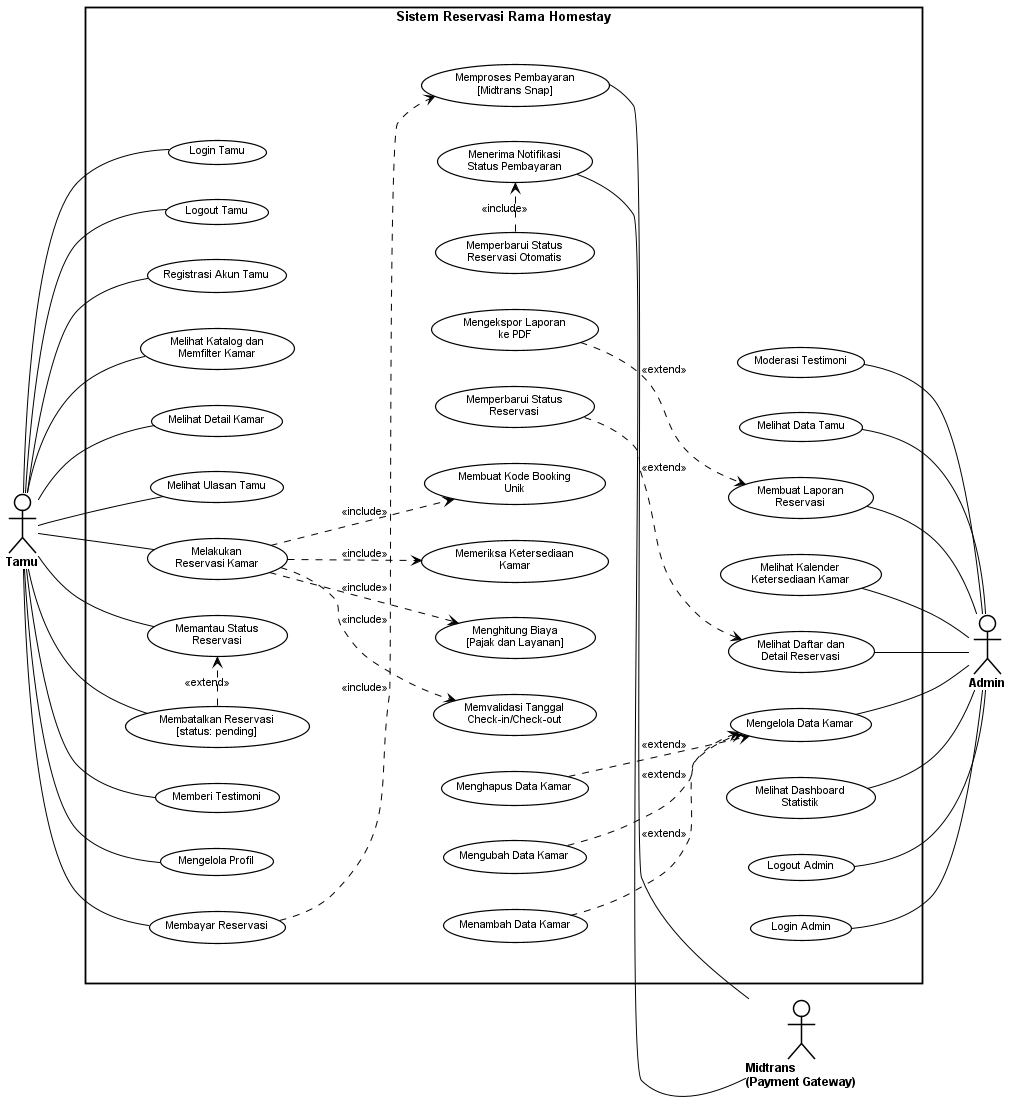

The diagram above was rendered by PlantUML. Its source (embedded in the PNG):
@startuml elegant_test
left to right direction

skinparam backgroundColor #FFFFFF
skinparam defaultFontName Arial
skinparam defaultFontSize 11
skinparam wrapWidth 140
skinparam monochrome true
skinparam shadowing false

skinparam actor {
    BackgroundColor #FFFFFF
    BorderColor     #000000
    FontStyle       bold
    FontSize        12
}

skinparam usecase {
    BackgroundColor #FFFFFF
    BorderColor     #000000
    FontSize        10.5
    BorderThickness 1.2
}

skinparam rectangle {
    BackgroundColor #FFFFFF
    BorderColor     #000000
    FontStyle       bold
    FontSize        13
    BorderThickness 1.8
}

skinparam arrow {
    Color     #000000
    FontSize  9.5
}

:Tamu: as Tamu
:Admin: as Admin
:Midtrans\n(Payment Gateway): as Midtrans

rectangle "Sistem Reservasi Rama Homestay" {

    together {
        (Login Tamu)                                 as UC01
        (Logout Tamu)                                as UC02
        (Registrasi Akun Tamu)                       as UC03
        (Melihat Katalog dan\nMemfilter Kamar)       as UC04
        (Melihat Detail Kamar)                       as UC05
        (Melihat Ulasan Tamu)                        as UC06
        (Melakukan\nReservasi Kamar)                 as UC07
        (Memantau Status\nReservasi)                 as UC08
        (Membatalkan Reservasi\n[status: pending])   as UC09
        (Memberi Testimoni)                          as UC10
        (Mengelola Profil)                           as UC11
        (Membayar Reservasi)                         as UC12
    }

    together {
        (Menambah Data Kamar)                        as UC23
        (Mengubah Data Kamar)                        as UC24
        (Menghapus Data Kamar)                       as UC25

        (Memeriksa Ketersediaan\nKamar)              as UC13
        (Memvalidasi Tanggal\nCheck-in/Check-out)    as UC14
        (Menghitung Biaya\n[Pajak dan Layanan])      as UC15
        (Membuat Kode Booking\nUnik)                 as UC16

        (Memperbarui Status\nReservasi)              as UC27
        (Mengekspor Laporan\nke PDF)                 as UC30

        (Memperbarui Status\nReservasi Otomatis)     as UC33
        (Menerima Notifikasi\nStatus Pembayaran)     as UC18
        (Memproses Pembayaran\n[Midtrans Snap])      as UC17
    }

    together {
        (Login Admin)                                as UC19
        (Logout Admin)                               as UC20
        (Melihat Dashboard\nStatistik)               as UC21
        (Mengelola Data Kamar)                       as UC22
        (Melihat Daftar dan\nDetail Reservasi)       as UC26
        (Melihat Kalender\nKetersediaan Kamar)       as UC28
        (Membuat Laporan\nReservasi)                 as UC29
        (Melihat Data Tamu)                          as UC31
        (Moderasi Testimoni)                         as UC32
    }

    ' Vertikal Kolom 1
    UC01 -[hidden]right-> UC02
    UC02 -[hidden]right-> UC03
    UC03 -[hidden]right-> UC04
    UC04 -[hidden]right-> UC05
    UC05 -[hidden]right-> UC06
    UC06 -[hidden]right-> UC07
    UC07 -[hidden]right-> UC08
    UC08 -[hidden]right-> UC09
    UC09 -[hidden]right-> UC10
    UC10 -[hidden]right-> UC11
    UC11 -[hidden]right-> UC12

    ' Vertikal Kolom 2
    UC23 -[hidden]right-> UC24
    UC24 -[hidden]right-> UC25
    UC25 -[hidden]right-> UC13
    UC13 -[hidden]right-> UC14
    UC14 -[hidden]right-> UC15
    UC15 -[hidden]right-> UC16
    UC16 -[hidden]right-> UC27
    UC27 -[hidden]right-> UC30
    UC30 -[hidden]right-> UC33
    UC33 -[hidden]right-> UC18
    UC18 -[hidden]right-> UC17

    ' Vertikal Kolom 3
    UC19 -[hidden]right-> UC20
    UC20 -[hidden]right-> UC21
    UC21 -[hidden]right-> UC22
    UC22 -[hidden]right-> UC26
    UC26 -[hidden]right-> UC28
    UC28 -[hidden]right-> UC29
    UC29 -[hidden]right-> UC31
    UC31 -[hidden]right-> UC32

    ' Horizontal Kolom
    UC01 -[hidden]down-> UC23
    UC23 -[hidden]down-> UC19
}

' Asosiasi Tamu
Tamu -- UC01
Tamu -- UC02
Tamu -- UC03
Tamu -- UC04
Tamu -- UC05
Tamu -- UC06
Tamu -- UC07
Tamu -- UC08
Tamu -- UC09
Tamu -- UC10
Tamu -- UC11
Tamu -- UC12

' Asosiasi Admin
UC19 -- Admin
UC20 -- Admin
UC21 -- Admin
UC22 -- Admin
UC26 -- Admin
UC28 -- Admin
UC29 -- Admin
UC31 -- Admin
UC32 -- Admin

' Asosiasi Midtrans
UC17 -- Midtrans
UC18 -- Midtrans
UC17 -[hidden]right-> Midtrans

' Relasi include
UC07 .> UC13 : <<include>>
UC07 .> UC14 : <<include>>
UC07 .> UC15 : <<include>>
UC07 .> UC16 : <<include>>
UC12 .> UC17 : <<include>>
UC33 .> UC18 : <<include>>

' Relasi extend
UC09 .> UC08 : <<extend>>
UC23 .> UC22 : <<extend>>
UC24 .> UC22 : <<extend>>
UC25 .> UC22 : <<extend>>
UC27 .> UC26 : <<extend>>
UC30 .> UC29 : <<extend>>

@enduml